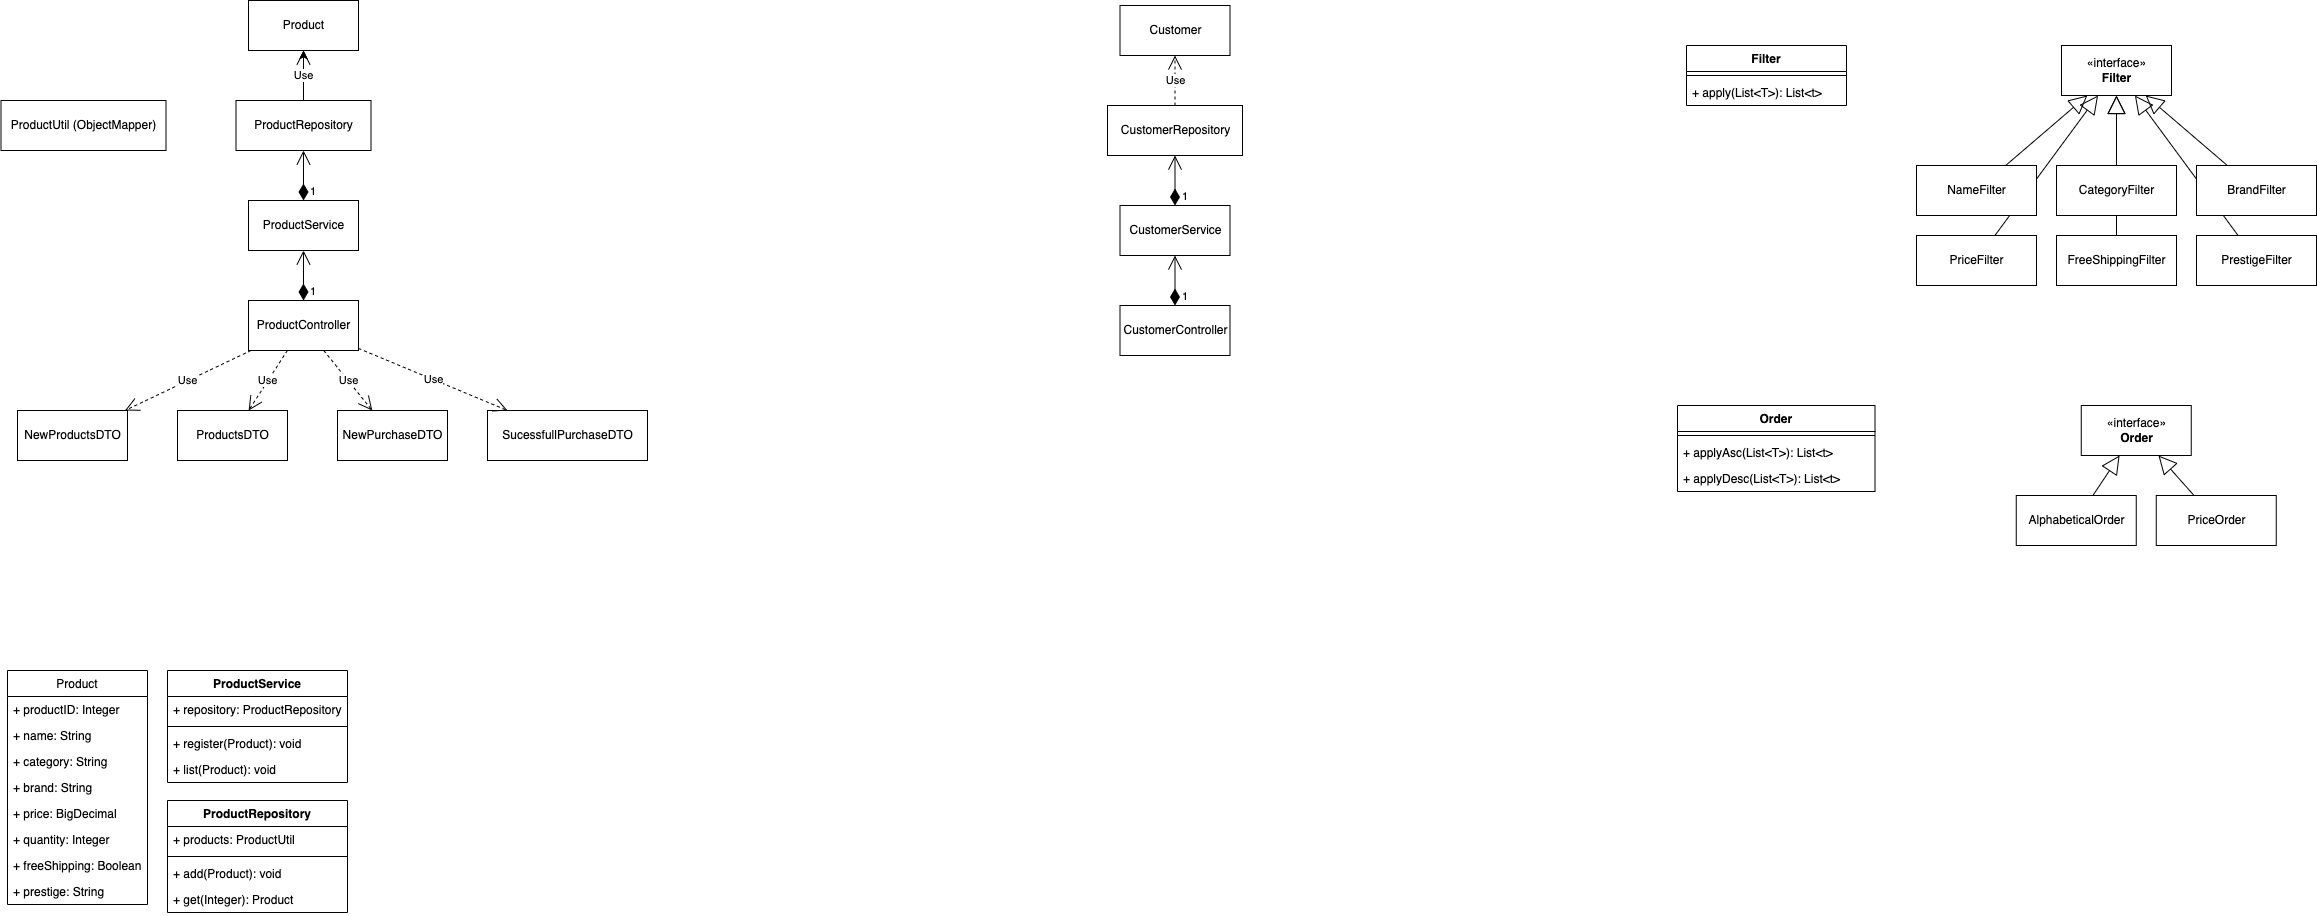

The diagram above was exported from draw.io. Its source (the exported page's mxGraphModel, read from the mxfile embedded in the PNG):
<mxGraphModel dx="1298" dy="866" grid="1" gridSize="10" guides="1" tooltips="1" connect="1" arrows="1" fold="1" page="1" pageScale="1" pageWidth="827" pageHeight="1169" math="0" shadow="0">
  <root>
    <mxCell id="0" />
    <mxCell id="1" parent="0" />
    <mxCell id="ahabNzwmB2miiyw5VjoT-66" value="" style="endArrow=block;endSize=16;endFill=0;html=1;rounded=0;" parent="1" source="ahabNzwmB2miiyw5VjoT-56" target="ahabNzwmB2miiyw5VjoT-53" edge="1">
      <mxGeometry width="160" relative="1" as="geometry">
        <mxPoint x="2068.166666666667" y="225" as="sourcePoint" />
        <mxPoint x="2144.9920634920636" y="145" as="targetPoint" />
      </mxGeometry>
    </mxCell>
    <mxCell id="ahabNzwmB2miiyw5VjoT-67" value="" style="endArrow=block;endSize=16;endFill=0;html=1;rounded=0;" parent="1" source="ahabNzwmB2miiyw5VjoT-59" target="ahabNzwmB2miiyw5VjoT-53" edge="1">
      <mxGeometry width="160" relative="1" as="geometry">
        <mxPoint x="2078.166666666667" y="235" as="sourcePoint" />
        <mxPoint x="2149.253623188406" y="145" as="targetPoint" />
      </mxGeometry>
    </mxCell>
    <mxCell id="ahabNzwmB2miiyw5VjoT-69" value="" style="endArrow=block;endSize=16;endFill=0;html=1;rounded=0;" parent="1" source="ahabNzwmB2miiyw5VjoT-60" target="ahabNzwmB2miiyw5VjoT-53" edge="1">
      <mxGeometry width="160" relative="1" as="geometry">
        <mxPoint x="2098.166666666667" y="255" as="sourcePoint" />
        <mxPoint x="2155.882716049383" y="145" as="targetPoint" />
      </mxGeometry>
    </mxCell>
    <mxCell id="ahabNzwmB2miiyw5VjoT-70" value="" style="endArrow=block;endSize=16;endFill=0;html=1;rounded=0;" parent="1" source="ahabNzwmB2miiyw5VjoT-57" target="ahabNzwmB2miiyw5VjoT-53" edge="1">
      <mxGeometry width="160" relative="1" as="geometry">
        <mxPoint x="2108.166666666667" y="265" as="sourcePoint" />
        <mxPoint x="2158.5114942528735" y="145" as="targetPoint" />
      </mxGeometry>
    </mxCell>
    <mxCell id="ahabNzwmB2miiyw5VjoT-71" value="" style="endArrow=block;endSize=16;endFill=0;html=1;rounded=0;" parent="1" source="ahabNzwmB2miiyw5VjoT-61" target="ahabNzwmB2miiyw5VjoT-53" edge="1">
      <mxGeometry width="160" relative="1" as="geometry">
        <mxPoint x="2118.166666666667" y="275" as="sourcePoint" />
        <mxPoint x="2160.8010752688174" y="145" as="targetPoint" />
      </mxGeometry>
    </mxCell>
    <mxCell id="ahabNzwmB2miiyw5VjoT-1" value="Filter" style="swimlane;fontStyle=1;align=center;verticalAlign=top;childLayout=stackLayout;horizontal=1;startSize=26;horizontalStack=0;resizeParent=1;resizeParentMax=0;resizeLast=0;collapsible=1;marginBottom=0;" parent="1" vertex="1">
      <mxGeometry x="1729" y="85" width="160" height="60" as="geometry" />
    </mxCell>
    <mxCell id="ahabNzwmB2miiyw5VjoT-3" value="" style="line;strokeWidth=1;fillColor=none;align=left;verticalAlign=middle;spacingTop=-1;spacingLeft=3;spacingRight=3;rotatable=0;labelPosition=right;points=[];portConstraint=eastwest;" parent="ahabNzwmB2miiyw5VjoT-1" vertex="1">
      <mxGeometry y="26" width="160" height="8" as="geometry" />
    </mxCell>
    <mxCell id="ahabNzwmB2miiyw5VjoT-4" value="+ apply(List&lt;T&gt;): List&lt;t&gt;" style="text;strokeColor=none;fillColor=none;align=left;verticalAlign=top;spacingLeft=4;spacingRight=4;overflow=hidden;rotatable=0;points=[[0,0.5],[1,0.5]];portConstraint=eastwest;" parent="ahabNzwmB2miiyw5VjoT-1" vertex="1">
      <mxGeometry y="34" width="160" height="26" as="geometry" />
    </mxCell>
    <mxCell id="ahabNzwmB2miiyw5VjoT-5" value="Product" style="swimlane;fontStyle=0;childLayout=stackLayout;horizontal=1;startSize=26;fillColor=none;horizontalStack=0;resizeParent=1;resizeParentMax=0;resizeLast=0;collapsible=1;marginBottom=0;" parent="1" vertex="1">
      <mxGeometry x="50" y="710" width="140" height="234" as="geometry" />
    </mxCell>
    <mxCell id="ahabNzwmB2miiyw5VjoT-6" value="+ productID: Integer" style="text;strokeColor=none;fillColor=none;align=left;verticalAlign=top;spacingLeft=4;spacingRight=4;overflow=hidden;rotatable=0;points=[[0,0.5],[1,0.5]];portConstraint=eastwest;" parent="ahabNzwmB2miiyw5VjoT-5" vertex="1">
      <mxGeometry y="26" width="140" height="26" as="geometry" />
    </mxCell>
    <mxCell id="ahabNzwmB2miiyw5VjoT-7" value="+ name: String" style="text;strokeColor=none;fillColor=none;align=left;verticalAlign=top;spacingLeft=4;spacingRight=4;overflow=hidden;rotatable=0;points=[[0,0.5],[1,0.5]];portConstraint=eastwest;" parent="ahabNzwmB2miiyw5VjoT-5" vertex="1">
      <mxGeometry y="52" width="140" height="26" as="geometry" />
    </mxCell>
    <mxCell id="ahabNzwmB2miiyw5VjoT-42" value="+ category: String" style="text;strokeColor=none;fillColor=none;align=left;verticalAlign=top;spacingLeft=4;spacingRight=4;overflow=hidden;rotatable=0;points=[[0,0.5],[1,0.5]];portConstraint=eastwest;" parent="ahabNzwmB2miiyw5VjoT-5" vertex="1">
      <mxGeometry y="78" width="140" height="26" as="geometry" />
    </mxCell>
    <mxCell id="ahabNzwmB2miiyw5VjoT-39" value="+ brand: String" style="text;strokeColor=none;fillColor=none;align=left;verticalAlign=top;spacingLeft=4;spacingRight=4;overflow=hidden;rotatable=0;points=[[0,0.5],[1,0.5]];portConstraint=eastwest;" parent="ahabNzwmB2miiyw5VjoT-5" vertex="1">
      <mxGeometry y="104" width="140" height="26" as="geometry" />
    </mxCell>
    <mxCell id="ahabNzwmB2miiyw5VjoT-43" value="+ price: BigDecimal" style="text;strokeColor=none;fillColor=none;align=left;verticalAlign=top;spacingLeft=4;spacingRight=4;overflow=hidden;rotatable=0;points=[[0,0.5],[1,0.5]];portConstraint=eastwest;" parent="ahabNzwmB2miiyw5VjoT-5" vertex="1">
      <mxGeometry y="130" width="140" height="26" as="geometry" />
    </mxCell>
    <mxCell id="ahabNzwmB2miiyw5VjoT-40" value="+ quantity: Integer" style="text;strokeColor=none;fillColor=none;align=left;verticalAlign=top;spacingLeft=4;spacingRight=4;overflow=hidden;rotatable=0;points=[[0,0.5],[1,0.5]];portConstraint=eastwest;" parent="ahabNzwmB2miiyw5VjoT-5" vertex="1">
      <mxGeometry y="156" width="140" height="26" as="geometry" />
    </mxCell>
    <mxCell id="ahabNzwmB2miiyw5VjoT-41" value="+ freeShipping: Boolean" style="text;strokeColor=none;fillColor=none;align=left;verticalAlign=top;spacingLeft=4;spacingRight=4;overflow=hidden;rotatable=0;points=[[0,0.5],[1,0.5]];portConstraint=eastwest;" parent="ahabNzwmB2miiyw5VjoT-5" vertex="1">
      <mxGeometry y="182" width="140" height="26" as="geometry" />
    </mxCell>
    <mxCell id="ahabNzwmB2miiyw5VjoT-8" value="+ prestige: String" style="text;strokeColor=none;fillColor=none;align=left;verticalAlign=top;spacingLeft=4;spacingRight=4;overflow=hidden;rotatable=0;points=[[0,0.5],[1,0.5]];portConstraint=eastwest;" parent="ahabNzwmB2miiyw5VjoT-5" vertex="1">
      <mxGeometry y="208" width="140" height="26" as="geometry" />
    </mxCell>
    <mxCell id="ahabNzwmB2miiyw5VjoT-48" value="Product" style="html=1;" parent="1" vertex="1">
      <mxGeometry x="291" y="40" width="110" height="50" as="geometry" />
    </mxCell>
    <mxCell id="ahabNzwmB2miiyw5VjoT-101" value="" style="edgeStyle=orthogonalEdgeStyle;rounded=0;orthogonalLoop=1;jettySize=auto;html=1;" parent="1" source="ahabNzwmB2miiyw5VjoT-49" target="ahabNzwmB2miiyw5VjoT-48" edge="1">
      <mxGeometry relative="1" as="geometry" />
    </mxCell>
    <mxCell id="ahabNzwmB2miiyw5VjoT-49" value="ProductRepository" style="html=1;" parent="1" vertex="1">
      <mxGeometry x="278.5" y="140" width="135" height="50" as="geometry" />
    </mxCell>
    <mxCell id="ahabNzwmB2miiyw5VjoT-50" value="ProductUtil (ObjectMapper)" style="html=1;" parent="1" vertex="1">
      <mxGeometry x="43.5" y="140" width="165" height="50" as="geometry" />
    </mxCell>
    <mxCell id="ahabNzwmB2miiyw5VjoT-51" value="ProductService" style="html=1;" parent="1" vertex="1">
      <mxGeometry x="291" y="240" width="110" height="50" as="geometry" />
    </mxCell>
    <mxCell id="ahabNzwmB2miiyw5VjoT-53" value="«interface»&lt;br&gt;&lt;b&gt;Filter&lt;/b&gt;" style="html=1;" parent="1" vertex="1">
      <mxGeometry x="2104" y="85" width="110" height="50" as="geometry" />
    </mxCell>
    <mxCell id="ahabNzwmB2miiyw5VjoT-54" value="AlphabeticalOrder" style="html=1;" parent="1" vertex="1">
      <mxGeometry x="2058.75" y="535" width="120" height="50" as="geometry" />
    </mxCell>
    <mxCell id="ahabNzwmB2miiyw5VjoT-55" value="«interface»&lt;br&gt;&lt;b&gt;Order&lt;/b&gt;" style="html=1;" parent="1" vertex="1">
      <mxGeometry x="2123.75" y="445" width="110" height="50" as="geometry" />
    </mxCell>
    <mxCell id="ahabNzwmB2miiyw5VjoT-56" value="CategoryFilter" style="html=1;" parent="1" vertex="1">
      <mxGeometry x="2099" y="205" width="120" height="50" as="geometry" />
    </mxCell>
    <mxCell id="ahabNzwmB2miiyw5VjoT-57" value="FreeShippingFilter" style="html=1;" parent="1" vertex="1">
      <mxGeometry x="2099" y="275" width="120" height="50" as="geometry" />
    </mxCell>
    <mxCell id="ahabNzwmB2miiyw5VjoT-58" value="NameFilter" style="html=1;" parent="1" vertex="1">
      <mxGeometry x="1959" y="205" width="120" height="50" as="geometry" />
    </mxCell>
    <mxCell id="ahabNzwmB2miiyw5VjoT-59" value="BrandFilter" style="html=1;" parent="1" vertex="1">
      <mxGeometry x="2239" y="205" width="120" height="50" as="geometry" />
    </mxCell>
    <mxCell id="ahabNzwmB2miiyw5VjoT-60" value="PriceFilter" style="html=1;" parent="1" vertex="1">
      <mxGeometry x="1959" y="275" width="120" height="50" as="geometry" />
    </mxCell>
    <mxCell id="ahabNzwmB2miiyw5VjoT-61" value="PrestigeFilter" style="html=1;" parent="1" vertex="1">
      <mxGeometry x="2239" y="275" width="120" height="50" as="geometry" />
    </mxCell>
    <mxCell id="ahabNzwmB2miiyw5VjoT-63" value="1" style="endArrow=open;html=1;endSize=12;startArrow=diamondThin;startSize=14;startFill=1;edgeStyle=orthogonalEdgeStyle;align=left;verticalAlign=bottom;rounded=0;" parent="1" source="ahabNzwmB2miiyw5VjoT-51" target="ahabNzwmB2miiyw5VjoT-49" edge="1">
      <mxGeometry x="-1" y="-5" relative="1" as="geometry">
        <mxPoint x="401" y="260" as="sourcePoint" />
        <mxPoint x="561" y="260" as="targetPoint" />
        <mxPoint as="offset" />
      </mxGeometry>
    </mxCell>
    <mxCell id="ahabNzwmB2miiyw5VjoT-64" value="" style="endArrow=block;endSize=16;endFill=0;html=1;rounded=0;" parent="1" source="ahabNzwmB2miiyw5VjoT-58" target="ahabNzwmB2miiyw5VjoT-53" edge="1">
      <mxGeometry width="160" relative="1" as="geometry">
        <mxPoint x="2214" y="165" as="sourcePoint" />
        <mxPoint x="2374" y="165" as="targetPoint" />
      </mxGeometry>
    </mxCell>
    <mxCell id="ahabNzwmB2miiyw5VjoT-72" value="Order" style="swimlane;fontStyle=1;align=center;verticalAlign=top;childLayout=stackLayout;horizontal=1;startSize=26;horizontalStack=0;resizeParent=1;resizeParentMax=0;resizeLast=0;collapsible=1;marginBottom=0;" parent="1" vertex="1">
      <mxGeometry x="1720" y="445" width="197.5" height="86" as="geometry" />
    </mxCell>
    <mxCell id="ahabNzwmB2miiyw5VjoT-73" value="" style="line;strokeWidth=1;fillColor=none;align=left;verticalAlign=middle;spacingTop=-1;spacingLeft=3;spacingRight=3;rotatable=0;labelPosition=right;points=[];portConstraint=eastwest;" parent="ahabNzwmB2miiyw5VjoT-72" vertex="1">
      <mxGeometry y="26" width="197.5" height="8" as="geometry" />
    </mxCell>
    <mxCell id="ahabNzwmB2miiyw5VjoT-83" value="+ applyAsc(List&lt;T&gt;): List&lt;t&gt;" style="text;strokeColor=none;fillColor=none;align=left;verticalAlign=top;spacingLeft=4;spacingRight=4;overflow=hidden;rotatable=0;points=[[0,0.5],[1,0.5]];portConstraint=eastwest;" parent="ahabNzwmB2miiyw5VjoT-72" vertex="1">
      <mxGeometry y="34" width="197.5" height="26" as="geometry" />
    </mxCell>
    <mxCell id="ahabNzwmB2miiyw5VjoT-74" value="+ applyDesc(List&lt;T&gt;): List&lt;t&gt;" style="text;strokeColor=none;fillColor=none;align=left;verticalAlign=top;spacingLeft=4;spacingRight=4;overflow=hidden;rotatable=0;points=[[0,0.5],[1,0.5]];portConstraint=eastwest;" parent="ahabNzwmB2miiyw5VjoT-72" vertex="1">
      <mxGeometry y="60" width="197.5" height="26" as="geometry" />
    </mxCell>
    <mxCell id="ahabNzwmB2miiyw5VjoT-76" value="PriceOrder" style="html=1;" parent="1" vertex="1">
      <mxGeometry x="2198.75" y="535" width="120" height="50" as="geometry" />
    </mxCell>
    <mxCell id="ahabNzwmB2miiyw5VjoT-77" value="" style="endArrow=block;endSize=16;endFill=0;html=1;rounded=0;" parent="1" source="ahabNzwmB2miiyw5VjoT-54" target="ahabNzwmB2miiyw5VjoT-55" edge="1">
      <mxGeometry width="160" relative="1" as="geometry">
        <mxPoint x="1978.751052631579" y="558" as="sourcePoint" />
        <mxPoint x="2081.908947368421" y="418" as="targetPoint" />
      </mxGeometry>
    </mxCell>
    <mxCell id="ahabNzwmB2miiyw5VjoT-78" value="" style="endArrow=block;endSize=16;endFill=0;html=1;rounded=0;" parent="1" source="ahabNzwmB2miiyw5VjoT-76" target="ahabNzwmB2miiyw5VjoT-55" edge="1">
      <mxGeometry width="160" relative="1" as="geometry">
        <mxPoint x="2145.416666666667" y="544.9999999999998" as="sourcePoint" />
        <mxPoint x="2172.083333333333" y="505" as="targetPoint" />
      </mxGeometry>
    </mxCell>
    <mxCell id="ahabNzwmB2miiyw5VjoT-79" value="ProductService" style="swimlane;fontStyle=1;align=center;verticalAlign=top;childLayout=stackLayout;horizontal=1;startSize=26;horizontalStack=0;resizeParent=1;resizeParentMax=0;resizeLast=0;collapsible=1;marginBottom=0;" parent="1" vertex="1">
      <mxGeometry x="210" y="710" width="180" height="112" as="geometry" />
    </mxCell>
    <mxCell id="ahabNzwmB2miiyw5VjoT-82" value="+ repository: ProductRepository" style="text;strokeColor=none;fillColor=none;align=left;verticalAlign=top;spacingLeft=4;spacingRight=4;overflow=hidden;rotatable=0;points=[[0,0.5],[1,0.5]];portConstraint=eastwest;" parent="ahabNzwmB2miiyw5VjoT-79" vertex="1">
      <mxGeometry y="26" width="180" height="26" as="geometry" />
    </mxCell>
    <mxCell id="ahabNzwmB2miiyw5VjoT-80" value="" style="line;strokeWidth=1;fillColor=none;align=left;verticalAlign=middle;spacingTop=-1;spacingLeft=3;spacingRight=3;rotatable=0;labelPosition=right;points=[];portConstraint=eastwest;" parent="ahabNzwmB2miiyw5VjoT-79" vertex="1">
      <mxGeometry y="52" width="180" height="8" as="geometry" />
    </mxCell>
    <mxCell id="ahabNzwmB2miiyw5VjoT-81" value="+ register(Product): void" style="text;strokeColor=none;fillColor=none;align=left;verticalAlign=top;spacingLeft=4;spacingRight=4;overflow=hidden;rotatable=0;points=[[0,0.5],[1,0.5]];portConstraint=eastwest;" parent="ahabNzwmB2miiyw5VjoT-79" vertex="1">
      <mxGeometry y="60" width="180" height="26" as="geometry" />
    </mxCell>
    <mxCell id="ahabNzwmB2miiyw5VjoT-84" value="+ list(Product): void" style="text;strokeColor=none;fillColor=none;align=left;verticalAlign=top;spacingLeft=4;spacingRight=4;overflow=hidden;rotatable=0;points=[[0,0.5],[1,0.5]];portConstraint=eastwest;" parent="ahabNzwmB2miiyw5VjoT-79" vertex="1">
      <mxGeometry y="86" width="180" height="26" as="geometry" />
    </mxCell>
    <mxCell id="ahabNzwmB2miiyw5VjoT-85" value="ProductRepository" style="swimlane;fontStyle=1;align=center;verticalAlign=top;childLayout=stackLayout;horizontal=1;startSize=26;horizontalStack=0;resizeParent=1;resizeParentMax=0;resizeLast=0;collapsible=1;marginBottom=0;" parent="1" vertex="1">
      <mxGeometry x="210" y="840" width="180" height="112" as="geometry" />
    </mxCell>
    <mxCell id="ahabNzwmB2miiyw5VjoT-86" value="+ products: ProductUtil" style="text;strokeColor=none;fillColor=none;align=left;verticalAlign=top;spacingLeft=4;spacingRight=4;overflow=hidden;rotatable=0;points=[[0,0.5],[1,0.5]];portConstraint=eastwest;" parent="ahabNzwmB2miiyw5VjoT-85" vertex="1">
      <mxGeometry y="26" width="180" height="26" as="geometry" />
    </mxCell>
    <mxCell id="ahabNzwmB2miiyw5VjoT-87" value="" style="line;strokeWidth=1;fillColor=none;align=left;verticalAlign=middle;spacingTop=-1;spacingLeft=3;spacingRight=3;rotatable=0;labelPosition=right;points=[];portConstraint=eastwest;" parent="ahabNzwmB2miiyw5VjoT-85" vertex="1">
      <mxGeometry y="52" width="180" height="8" as="geometry" />
    </mxCell>
    <mxCell id="ahabNzwmB2miiyw5VjoT-88" value="+ add(Product): void" style="text;strokeColor=none;fillColor=none;align=left;verticalAlign=top;spacingLeft=4;spacingRight=4;overflow=hidden;rotatable=0;points=[[0,0.5],[1,0.5]];portConstraint=eastwest;" parent="ahabNzwmB2miiyw5VjoT-85" vertex="1">
      <mxGeometry y="60" width="180" height="26" as="geometry" />
    </mxCell>
    <mxCell id="ahabNzwmB2miiyw5VjoT-89" value="+ get(Integer): Product" style="text;strokeColor=none;fillColor=none;align=left;verticalAlign=top;spacingLeft=4;spacingRight=4;overflow=hidden;rotatable=0;points=[[0,0.5],[1,0.5]];portConstraint=eastwest;" parent="ahabNzwmB2miiyw5VjoT-85" vertex="1">
      <mxGeometry y="86" width="180" height="26" as="geometry" />
    </mxCell>
    <mxCell id="ahabNzwmB2miiyw5VjoT-90" value="Customer" style="html=1;" parent="1" vertex="1">
      <mxGeometry x="1162.5" y="45" width="110" height="50" as="geometry" />
    </mxCell>
    <mxCell id="ahabNzwmB2miiyw5VjoT-91" value="CustomerRepository" style="html=1;" parent="1" vertex="1">
      <mxGeometry x="1150" y="145" width="135" height="50" as="geometry" />
    </mxCell>
    <mxCell id="ahabNzwmB2miiyw5VjoT-92" value="CustomerService" style="html=1;" parent="1" vertex="1">
      <mxGeometry x="1162.5" y="245" width="110" height="50" as="geometry" />
    </mxCell>
    <mxCell id="ahabNzwmB2miiyw5VjoT-93" value="1" style="endArrow=open;html=1;endSize=12;startArrow=diamondThin;startSize=14;startFill=1;edgeStyle=orthogonalEdgeStyle;align=left;verticalAlign=bottom;rounded=0;" parent="1" source="ahabNzwmB2miiyw5VjoT-92" target="ahabNzwmB2miiyw5VjoT-91" edge="1">
      <mxGeometry x="-1" y="-5" relative="1" as="geometry">
        <mxPoint x="1272.5" y="265" as="sourcePoint" />
        <mxPoint x="1432.5" y="265" as="targetPoint" />
        <mxPoint as="offset" />
      </mxGeometry>
    </mxCell>
    <mxCell id="ahabNzwmB2miiyw5VjoT-94" value="Use" style="endArrow=open;endSize=12;dashed=1;html=1;rounded=0;" parent="1" source="ahabNzwmB2miiyw5VjoT-49" target="ahabNzwmB2miiyw5VjoT-48" edge="1">
      <mxGeometry width="160" relative="1" as="geometry">
        <mxPoint x="301" y="360" as="sourcePoint" />
        <mxPoint x="461" y="360" as="targetPoint" />
      </mxGeometry>
    </mxCell>
    <mxCell id="ahabNzwmB2miiyw5VjoT-95" value="ProductController" style="html=1;" parent="1" vertex="1">
      <mxGeometry x="291" y="340" width="110" height="50" as="geometry" />
    </mxCell>
    <mxCell id="ahabNzwmB2miiyw5VjoT-96" value="NewProductsDTO" style="html=1;" parent="1" vertex="1">
      <mxGeometry x="60" y="450" width="110" height="50" as="geometry" />
    </mxCell>
    <mxCell id="ahabNzwmB2miiyw5VjoT-97" value="SucessfullPurchaseDTO" style="html=1;" parent="1" vertex="1">
      <mxGeometry x="530" y="450" width="160" height="50" as="geometry" />
    </mxCell>
    <mxCell id="ahabNzwmB2miiyw5VjoT-98" value="NewPurchaseDTO" style="html=1;" parent="1" vertex="1">
      <mxGeometry x="380" y="450" width="110" height="50" as="geometry" />
    </mxCell>
    <mxCell id="ahabNzwmB2miiyw5VjoT-99" value="ProductsDTO" style="html=1;" parent="1" vertex="1">
      <mxGeometry x="220" y="450" width="110" height="50" as="geometry" />
    </mxCell>
    <mxCell id="ahabNzwmB2miiyw5VjoT-100" value="1" style="endArrow=open;html=1;endSize=12;startArrow=diamondThin;startSize=14;startFill=1;edgeStyle=orthogonalEdgeStyle;align=left;verticalAlign=bottom;rounded=0;" parent="1" source="ahabNzwmB2miiyw5VjoT-95" target="ahabNzwmB2miiyw5VjoT-51" edge="1">
      <mxGeometry x="-1" y="-5" relative="1" as="geometry">
        <mxPoint x="356" y="250" as="sourcePoint" />
        <mxPoint x="370" y="260" as="targetPoint" />
        <mxPoint as="offset" />
      </mxGeometry>
    </mxCell>
    <mxCell id="ahabNzwmB2miiyw5VjoT-103" value="Use" style="endArrow=open;endSize=12;dashed=1;html=1;rounded=0;" parent="1" source="ahabNzwmB2miiyw5VjoT-95" target="ahabNzwmB2miiyw5VjoT-96" edge="1">
      <mxGeometry width="160" relative="1" as="geometry">
        <mxPoint x="356" y="560" as="sourcePoint" />
        <mxPoint x="440" y="490" as="targetPoint" />
      </mxGeometry>
    </mxCell>
    <mxCell id="ahabNzwmB2miiyw5VjoT-104" value="Use" style="endArrow=open;endSize=12;dashed=1;html=1;rounded=0;" parent="1" source="ahabNzwmB2miiyw5VjoT-95" target="ahabNzwmB2miiyw5VjoT-99" edge="1">
      <mxGeometry width="160" relative="1" as="geometry">
        <mxPoint x="366" y="570" as="sourcePoint" />
        <mxPoint x="450" y="500" as="targetPoint" />
      </mxGeometry>
    </mxCell>
    <mxCell id="ahabNzwmB2miiyw5VjoT-105" value="Use" style="endArrow=open;endSize=12;dashed=1;html=1;rounded=0;" parent="1" source="ahabNzwmB2miiyw5VjoT-95" target="ahabNzwmB2miiyw5VjoT-98" edge="1">
      <mxGeometry width="160" relative="1" as="geometry">
        <mxPoint x="376" y="580" as="sourcePoint" />
        <mxPoint x="460" y="510" as="targetPoint" />
      </mxGeometry>
    </mxCell>
    <mxCell id="ahabNzwmB2miiyw5VjoT-106" value="Use" style="endArrow=open;endSize=12;dashed=1;html=1;rounded=0;" parent="1" source="ahabNzwmB2miiyw5VjoT-95" target="ahabNzwmB2miiyw5VjoT-97" edge="1">
      <mxGeometry width="160" relative="1" as="geometry">
        <mxPoint x="386" y="590" as="sourcePoint" />
        <mxPoint x="470" y="520" as="targetPoint" />
      </mxGeometry>
    </mxCell>
    <mxCell id="ahabNzwmB2miiyw5VjoT-107" value="Use" style="endArrow=open;endSize=12;dashed=1;html=1;rounded=0;" parent="1" source="ahabNzwmB2miiyw5VjoT-91" target="ahabNzwmB2miiyw5VjoT-90" edge="1">
      <mxGeometry width="160" relative="1" as="geometry">
        <mxPoint x="986" y="155" as="sourcePoint" />
        <mxPoint x="986" y="105" as="targetPoint" />
      </mxGeometry>
    </mxCell>
    <mxCell id="ahabNzwmB2miiyw5VjoT-110" value="CustomerController" style="html=1;" parent="1" vertex="1">
      <mxGeometry x="1162.5" y="345" width="110" height="50" as="geometry" />
    </mxCell>
    <mxCell id="ahabNzwmB2miiyw5VjoT-111" value="1" style="endArrow=open;html=1;endSize=12;startArrow=diamondThin;startSize=14;startFill=1;edgeStyle=orthogonalEdgeStyle;align=left;verticalAlign=bottom;rounded=0;" parent="1" source="ahabNzwmB2miiyw5VjoT-110" target="ahabNzwmB2miiyw5VjoT-92" edge="1">
      <mxGeometry x="-1" y="-5" relative="1" as="geometry">
        <mxPoint x="1217.5" y="345" as="sourcePoint" />
        <mxPoint x="1217.5" y="295" as="targetPoint" />
        <mxPoint as="offset" />
      </mxGeometry>
    </mxCell>
  </root>
</mxGraphModel>